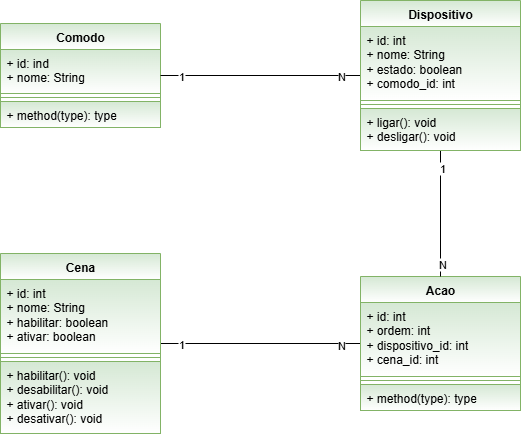

The diagram above was exported from draw.io. Its source (the exported page's mxGraphModel, read from the mxfile embedded in the PNG):
<mxGraphModel dx="1426" dy="751" grid="1" gridSize="10" guides="1" tooltips="1" connect="1" arrows="1" fold="1" page="1" pageScale="1" pageWidth="827" pageHeight="1169" math="0" shadow="0">
  <root>
    <mxCell id="0" />
    <mxCell id="1" parent="0" />
    <mxCell id="Opfk4KADFe1aWOcbteG7-23" style="edgeStyle=orthogonalEdgeStyle;rounded=0;orthogonalLoop=1;jettySize=auto;html=1;endArrow=none;endFill=0;" parent="1" source="Opfk4KADFe1aWOcbteG7-1" target="Opfk4KADFe1aWOcbteG7-5" edge="1">
      <mxGeometry relative="1" as="geometry" />
    </mxCell>
    <mxCell id="Opfk4KADFe1aWOcbteG7-36" value="N" style="edgeLabel;html=1;align=center;verticalAlign=middle;resizable=0;points=[];" parent="Opfk4KADFe1aWOcbteG7-23" vertex="1" connectable="0">
      <mxGeometry x="0.72" y="-1" relative="1" as="geometry">
        <mxPoint x="8" as="offset" />
      </mxGeometry>
    </mxCell>
    <mxCell id="Opfk4KADFe1aWOcbteG7-37" value="1" style="edgeLabel;html=1;align=center;verticalAlign=middle;resizable=0;points=[];" parent="Opfk4KADFe1aWOcbteG7-23" vertex="1" connectable="0">
      <mxGeometry x="-0.7883" relative="1" as="geometry">
        <mxPoint x="-1" as="offset" />
      </mxGeometry>
    </mxCell>
    <mxCell id="Opfk4KADFe1aWOcbteG7-1" value="Cena" style="swimlane;fontStyle=1;align=center;verticalAlign=top;childLayout=stackLayout;horizontal=1;startSize=26;horizontalStack=0;resizeParent=1;resizeParentMax=0;resizeLast=0;collapsible=1;marginBottom=0;whiteSpace=wrap;html=1;perimeterSpacing=0;fillColor=#d5e8d4;strokeColor=#82b366;fillStyle=solid;gradientColor=#FFFFFF;" parent="1" vertex="1">
      <mxGeometry x="190" y="320" width="160" height="180" as="geometry" />
    </mxCell>
    <mxCell id="Opfk4KADFe1aWOcbteG7-2" value="+ id: int&lt;div&gt;+ nome: String&lt;/div&gt;&lt;div&gt;&lt;span style=&quot;background-color: transparent; color: light-dark(rgb(0, 0, 0), rgb(255, 255, 255));&quot;&gt;+ habilitar: boolean&lt;/span&gt;&lt;/div&gt;&lt;div&gt;&lt;span style=&quot;background-color: transparent; color: light-dark(rgb(0, 0, 0), rgb(255, 255, 255));&quot;&gt;+ ativar: boolean&lt;/span&gt;&lt;/div&gt;" style="text;strokeColor=#82b366;fillColor=#d5e8d4;align=left;verticalAlign=top;spacingLeft=4;spacingRight=4;overflow=hidden;rotatable=0;points=[[0,0.5],[1,0.5]];portConstraint=eastwest;whiteSpace=wrap;html=1;perimeterSpacing=0;fillStyle=solid;gradientColor=#FFFFFF;" parent="Opfk4KADFe1aWOcbteG7-1" vertex="1">
      <mxGeometry y="26" width="160" height="74" as="geometry" />
    </mxCell>
    <mxCell id="Opfk4KADFe1aWOcbteG7-3" value="" style="line;strokeWidth=1;fillColor=#d5e8d4;align=left;verticalAlign=middle;spacingTop=-1;spacingLeft=3;spacingRight=3;rotatable=0;labelPosition=right;points=[];portConstraint=eastwest;strokeColor=#82b366;perimeterSpacing=0;fillStyle=solid;gradientColor=#FFFFFF;" parent="Opfk4KADFe1aWOcbteG7-1" vertex="1">
      <mxGeometry y="100" width="160" height="8" as="geometry" />
    </mxCell>
    <mxCell id="Opfk4KADFe1aWOcbteG7-4" value="+ habilitar(): void&lt;div&gt;+ desabilitar(): void&lt;/div&gt;&lt;div&gt;+ ativar(): void&lt;/div&gt;&lt;div&gt;+ desativar(): void&lt;/div&gt;" style="text;strokeColor=#82b366;fillColor=#d5e8d4;align=left;verticalAlign=top;spacingLeft=4;spacingRight=4;overflow=hidden;rotatable=0;points=[[0,0.5],[1,0.5]];portConstraint=eastwest;whiteSpace=wrap;html=1;perimeterSpacing=0;fillStyle=solid;gradientColor=#FFFFFF;" parent="Opfk4KADFe1aWOcbteG7-1" vertex="1">
      <mxGeometry y="108" width="160" height="72" as="geometry" />
    </mxCell>
    <mxCell id="Opfk4KADFe1aWOcbteG7-5" value="Acao" style="swimlane;fontStyle=1;align=center;verticalAlign=top;childLayout=stackLayout;horizontal=1;startSize=26;horizontalStack=0;resizeParent=1;resizeParentMax=0;resizeLast=0;collapsible=1;marginBottom=0;whiteSpace=wrap;html=1;perimeterSpacing=0;fillColor=#d5e8d4;strokeColor=#82b366;fillStyle=solid;gradientColor=#FFFFFF;" parent="1" vertex="1">
      <mxGeometry x="550" y="343" width="160" height="134" as="geometry" />
    </mxCell>
    <mxCell id="Opfk4KADFe1aWOcbteG7-6" value="&lt;div&gt;&lt;span style=&quot;background-color: transparent; color: light-dark(rgb(0, 0, 0), rgb(255, 255, 255));&quot;&gt;+ id: int&lt;/span&gt;&lt;/div&gt;&lt;div&gt;+ ordem: int&lt;/div&gt;+ dispositivo_id: int&lt;div&gt;+ cena_id: int&lt;/div&gt;&lt;div&gt;&lt;br&gt;&lt;/div&gt;" style="text;strokeColor=#82b366;fillColor=#d5e8d4;align=left;verticalAlign=top;spacingLeft=4;spacingRight=4;overflow=hidden;rotatable=0;points=[[0,0.5],[1,0.5]];portConstraint=eastwest;whiteSpace=wrap;html=1;perimeterSpacing=0;fillStyle=solid;gradientColor=#FFFFFF;" parent="Opfk4KADFe1aWOcbteG7-5" vertex="1">
      <mxGeometry y="26" width="160" height="74" as="geometry" />
    </mxCell>
    <mxCell id="Opfk4KADFe1aWOcbteG7-7" value="" style="line;strokeWidth=1;fillColor=#d5e8d4;align=left;verticalAlign=middle;spacingTop=-1;spacingLeft=3;spacingRight=3;rotatable=0;labelPosition=right;points=[];portConstraint=eastwest;strokeColor=#82b366;perimeterSpacing=0;fillStyle=solid;gradientColor=#FFFFFF;" parent="Opfk4KADFe1aWOcbteG7-5" vertex="1">
      <mxGeometry y="100" width="160" height="8" as="geometry" />
    </mxCell>
    <mxCell id="Opfk4KADFe1aWOcbteG7-8" value="+ method(type): type" style="text;strokeColor=#82b366;fillColor=#d5e8d4;align=left;verticalAlign=top;spacingLeft=4;spacingRight=4;overflow=hidden;rotatable=0;points=[[0,0.5],[1,0.5]];portConstraint=eastwest;whiteSpace=wrap;html=1;perimeterSpacing=0;fillStyle=solid;gradientColor=#FFFFFF;" parent="Opfk4KADFe1aWOcbteG7-5" vertex="1">
      <mxGeometry y="108" width="160" height="26" as="geometry" />
    </mxCell>
    <mxCell id="Opfk4KADFe1aWOcbteG7-9" value="Comodo" style="swimlane;fontStyle=1;align=center;verticalAlign=top;childLayout=stackLayout;horizontal=1;startSize=26;horizontalStack=0;resizeParent=1;resizeParentMax=0;resizeLast=0;collapsible=1;marginBottom=0;whiteSpace=wrap;html=1;perimeterSpacing=0;fillColor=#d5e8d4;strokeColor=#82b366;fillStyle=solid;gradientColor=#FFFFFF;" parent="1" vertex="1">
      <mxGeometry x="190" y="90" width="160" height="104" as="geometry" />
    </mxCell>
    <mxCell id="Opfk4KADFe1aWOcbteG7-10" value="+ id: ind&lt;div&gt;+ nome: String&lt;/div&gt;" style="text;strokeColor=#82b366;fillColor=#d5e8d4;align=left;verticalAlign=top;spacingLeft=4;spacingRight=4;overflow=hidden;rotatable=0;points=[[0,0.5],[1,0.5]];portConstraint=eastwest;whiteSpace=wrap;html=1;perimeterSpacing=0;fillStyle=solid;gradientColor=#FFFFFF;" parent="Opfk4KADFe1aWOcbteG7-9" vertex="1">
      <mxGeometry y="26" width="160" height="44" as="geometry" />
    </mxCell>
    <mxCell id="Opfk4KADFe1aWOcbteG7-11" value="" style="line;strokeWidth=1;fillColor=#d5e8d4;align=left;verticalAlign=middle;spacingTop=-1;spacingLeft=3;spacingRight=3;rotatable=0;labelPosition=right;points=[];portConstraint=eastwest;strokeColor=#82b366;perimeterSpacing=0;fillStyle=solid;gradientColor=#FFFFFF;" parent="Opfk4KADFe1aWOcbteG7-9" vertex="1">
      <mxGeometry y="70" width="160" height="8" as="geometry" />
    </mxCell>
    <mxCell id="Opfk4KADFe1aWOcbteG7-12" value="+ method(type): type" style="text;strokeColor=#82b366;fillColor=#d5e8d4;align=left;verticalAlign=top;spacingLeft=4;spacingRight=4;overflow=hidden;rotatable=0;points=[[0,0.5],[1,0.5]];portConstraint=eastwest;whiteSpace=wrap;html=1;perimeterSpacing=0;fillStyle=solid;gradientColor=#FFFFFF;" parent="Opfk4KADFe1aWOcbteG7-9" vertex="1">
      <mxGeometry y="78" width="160" height="26" as="geometry" />
    </mxCell>
    <mxCell id="Opfk4KADFe1aWOcbteG7-21" style="edgeStyle=orthogonalEdgeStyle;rounded=0;orthogonalLoop=1;jettySize=auto;html=1;endArrow=none;endFill=0;" parent="1" source="Opfk4KADFe1aWOcbteG7-13" target="Opfk4KADFe1aWOcbteG7-9" edge="1">
      <mxGeometry relative="1" as="geometry" />
    </mxCell>
    <mxCell id="Opfk4KADFe1aWOcbteG7-24" value="1" style="edgeLabel;html=1;align=center;verticalAlign=middle;resizable=0;points=[];" parent="Opfk4KADFe1aWOcbteG7-21" vertex="1" connectable="0">
      <mxGeometry x="0.705" y="-1" relative="1" as="geometry">
        <mxPoint x="-9" y="1" as="offset" />
      </mxGeometry>
    </mxCell>
    <mxCell id="Opfk4KADFe1aWOcbteG7-25" value="N" style="edgeLabel;html=1;align=center;verticalAlign=middle;resizable=0;points=[];" parent="Opfk4KADFe1aWOcbteG7-21" vertex="1" connectable="0">
      <mxGeometry x="-0.8033" y="-1" relative="1" as="geometry">
        <mxPoint y="1" as="offset" />
      </mxGeometry>
    </mxCell>
    <mxCell id="Opfk4KADFe1aWOcbteG7-22" style="edgeStyle=orthogonalEdgeStyle;rounded=0;orthogonalLoop=1;jettySize=auto;html=1;endArrow=none;endFill=0;" parent="1" source="Opfk4KADFe1aWOcbteG7-13" target="Opfk4KADFe1aWOcbteG7-5" edge="1">
      <mxGeometry relative="1" as="geometry" />
    </mxCell>
    <mxCell id="Opfk4KADFe1aWOcbteG7-26" value="1" style="edgeLabel;html=1;align=center;verticalAlign=middle;resizable=0;points=[];" parent="Opfk4KADFe1aWOcbteG7-22" vertex="1" connectable="0">
      <mxGeometry x="-0.7255" y="1" relative="1" as="geometry">
        <mxPoint as="offset" />
      </mxGeometry>
    </mxCell>
    <mxCell id="Opfk4KADFe1aWOcbteG7-35" value="N" style="edgeLabel;html=1;align=center;verticalAlign=middle;resizable=0;points=[];" parent="Opfk4KADFe1aWOcbteG7-22" vertex="1" connectable="0">
      <mxGeometry x="0.5735" y="1" relative="1" as="geometry">
        <mxPoint y="14" as="offset" />
      </mxGeometry>
    </mxCell>
    <mxCell id="Opfk4KADFe1aWOcbteG7-13" value="Dispositivo" style="swimlane;fontStyle=1;align=center;verticalAlign=top;childLayout=stackLayout;horizontal=1;startSize=26;horizontalStack=0;resizeParent=1;resizeParentMax=0;resizeLast=0;collapsible=1;marginBottom=0;whiteSpace=wrap;html=1;perimeterSpacing=0;fillColor=#d5e8d4;strokeColor=#82b366;fillStyle=solid;gradientColor=#FFFFFF;" parent="1" vertex="1">
      <mxGeometry x="550" y="67" width="160" height="150" as="geometry" />
    </mxCell>
    <mxCell id="Opfk4KADFe1aWOcbteG7-14" value="+ id: int&lt;br&gt;+ nome: String&lt;div&gt;+ estado: boolean&lt;/div&gt;&lt;div&gt;+ comodo_id: int&lt;/div&gt;" style="text;strokeColor=#82b366;fillColor=#d5e8d4;align=left;verticalAlign=top;spacingLeft=4;spacingRight=4;overflow=hidden;rotatable=0;points=[[0,0.5],[1,0.5]];portConstraint=eastwest;whiteSpace=wrap;html=1;perimeterSpacing=0;fillStyle=solid;gradientColor=#FFFFFF;" parent="Opfk4KADFe1aWOcbteG7-13" vertex="1">
      <mxGeometry y="26" width="160" height="74" as="geometry" />
    </mxCell>
    <mxCell id="Opfk4KADFe1aWOcbteG7-15" value="" style="line;strokeWidth=1;fillColor=#d5e8d4;align=left;verticalAlign=middle;spacingTop=-1;spacingLeft=3;spacingRight=3;rotatable=0;labelPosition=right;points=[];portConstraint=eastwest;strokeColor=#82b366;perimeterSpacing=0;fillStyle=solid;gradientColor=#FFFFFF;" parent="Opfk4KADFe1aWOcbteG7-13" vertex="1">
      <mxGeometry y="100" width="160" height="8" as="geometry" />
    </mxCell>
    <mxCell id="Opfk4KADFe1aWOcbteG7-16" value="+ ligar(): void&lt;div&gt;+ desligar(): void&lt;/div&gt;&lt;div&gt;&lt;br&gt;&lt;/div&gt;&lt;div&gt;&lt;br&gt;&lt;/div&gt;" style="text;strokeColor=#82b366;fillColor=#d5e8d4;align=left;verticalAlign=top;spacingLeft=4;spacingRight=4;overflow=hidden;rotatable=0;points=[[0,0.5],[1,0.5]];portConstraint=eastwest;whiteSpace=wrap;html=1;perimeterSpacing=0;fillStyle=solid;gradientColor=#FFFFFF;" parent="Opfk4KADFe1aWOcbteG7-13" vertex="1">
      <mxGeometry y="108" width="160" height="42" as="geometry" />
    </mxCell>
  </root>
</mxGraphModel>